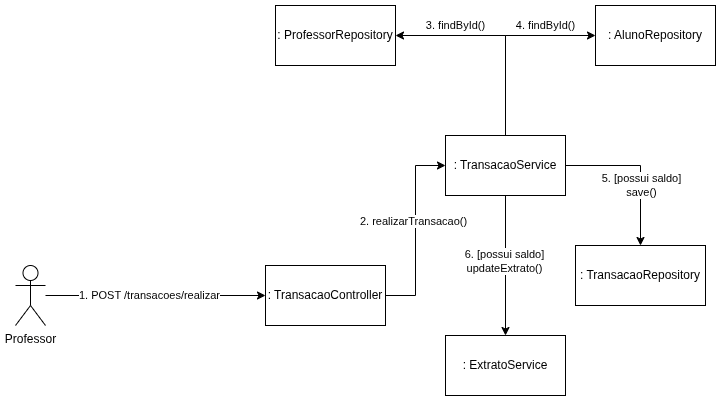

The diagram above was exported from draw.io. Its source (the exported page's mxGraphModel, read from the mxfile embedded in the PNG):
<mxGraphModel dx="1147" dy="638" grid="1" gridSize="10" guides="1" tooltips="1" connect="1" arrows="1" fold="1" page="1" pageScale="1" pageWidth="850" pageHeight="1100" math="0" shadow="0">
  <root>
    <mxCell id="0" />
    <mxCell id="1" parent="0" />
    <mxCell id="15p-oSswDOTJcgqFg19n-20" style="edgeStyle=orthogonalEdgeStyle;rounded=0;orthogonalLoop=1;jettySize=auto;html=1;entryX=0;entryY=0.5;entryDx=0;entryDy=0;strokeColor=default;endArrow=classic;startFill=0;endFill=1;" edge="1" parent="1" source="15p-oSswDOTJcgqFg19n-22" target="15p-oSswDOTJcgqFg19n-25">
      <mxGeometry relative="1" as="geometry" />
    </mxCell>
    <mxCell id="15p-oSswDOTJcgqFg19n-21" value="1. POST /transacoes/realizar" style="edgeLabel;html=1;align=center;verticalAlign=middle;resizable=0;points=[];" vertex="1" connectable="0" parent="15p-oSswDOTJcgqFg19n-20">
      <mxGeometry x="-0.2286" relative="1" as="geometry">
        <mxPoint x="19" as="offset" />
      </mxGeometry>
    </mxCell>
    <mxCell id="15p-oSswDOTJcgqFg19n-22" value="Professor" style="shape=umlActor;verticalLabelPosition=bottom;verticalAlign=top;html=1;outlineConnect=0;" vertex="1" parent="1">
      <mxGeometry x="420" y="660" width="30" height="60" as="geometry" />
    </mxCell>
    <mxCell id="15p-oSswDOTJcgqFg19n-23" style="edgeStyle=orthogonalEdgeStyle;rounded=0;orthogonalLoop=1;jettySize=auto;html=1;entryX=0;entryY=0.5;entryDx=0;entryDy=0;endArrow=classic;startFill=0;endFill=1;" edge="1" parent="1" source="15p-oSswDOTJcgqFg19n-25" target="15p-oSswDOTJcgqFg19n-33">
      <mxGeometry relative="1" as="geometry" />
    </mxCell>
    <mxCell id="15p-oSswDOTJcgqFg19n-24" value="2. realizarTransacao()" style="edgeLabel;html=1;align=center;verticalAlign=middle;resizable=0;points=[];" vertex="1" connectable="0" parent="15p-oSswDOTJcgqFg19n-23">
      <mxGeometry x="0.0947" y="2" relative="1" as="geometry">
        <mxPoint as="offset" />
      </mxGeometry>
    </mxCell>
    <mxCell id="15p-oSswDOTJcgqFg19n-25" value=": TransacaoController" style="rounded=0;whiteSpace=wrap;html=1;" vertex="1" parent="1">
      <mxGeometry x="670" y="660" width="120" height="60" as="geometry" />
    </mxCell>
    <mxCell id="15p-oSswDOTJcgqFg19n-26" style="edgeStyle=orthogonalEdgeStyle;rounded=0;orthogonalLoop=1;jettySize=auto;html=1;entryX=1;entryY=0.5;entryDx=0;entryDy=0;exitX=0.5;exitY=0;exitDx=0;exitDy=0;" edge="1" parent="1" source="15p-oSswDOTJcgqFg19n-33" target="15p-oSswDOTJcgqFg19n-34">
      <mxGeometry relative="1" as="geometry" />
    </mxCell>
    <mxCell id="15p-oSswDOTJcgqFg19n-38" value="3. findById()" style="edgeLabel;html=1;align=center;verticalAlign=middle;resizable=0;points=[];" vertex="1" connectable="0" parent="15p-oSswDOTJcgqFg19n-26">
      <mxGeometry x="0.3206" y="-1" relative="1" as="geometry">
        <mxPoint x="-12" y="-9" as="offset" />
      </mxGeometry>
    </mxCell>
    <mxCell id="15p-oSswDOTJcgqFg19n-27" style="edgeStyle=orthogonalEdgeStyle;rounded=0;orthogonalLoop=1;jettySize=auto;html=1;entryX=0;entryY=0.5;entryDx=0;entryDy=0;exitX=0.5;exitY=0;exitDx=0;exitDy=0;" edge="1" parent="1" source="15p-oSswDOTJcgqFg19n-33" target="15p-oSswDOTJcgqFg19n-35">
      <mxGeometry relative="1" as="geometry" />
    </mxCell>
    <mxCell id="15p-oSswDOTJcgqFg19n-28" value="4. findById()" style="edgeLabel;html=1;align=center;verticalAlign=middle;resizable=0;points=[];" vertex="1" connectable="0" parent="15p-oSswDOTJcgqFg19n-27">
      <mxGeometry x="-0.3143" relative="1" as="geometry">
        <mxPoint x="40" y="-45" as="offset" />
      </mxGeometry>
    </mxCell>
    <mxCell id="15p-oSswDOTJcgqFg19n-29" style="edgeStyle=orthogonalEdgeStyle;rounded=0;orthogonalLoop=1;jettySize=auto;html=1;entryX=0.5;entryY=0;entryDx=0;entryDy=0;" edge="1" parent="1" source="15p-oSswDOTJcgqFg19n-33" target="15p-oSswDOTJcgqFg19n-37">
      <mxGeometry relative="1" as="geometry" />
    </mxCell>
    <mxCell id="15p-oSswDOTJcgqFg19n-30" value="5. [possui saldo]&lt;div&gt;save()&lt;/div&gt;" style="edgeLabel;html=1;align=center;verticalAlign=middle;resizable=0;points=[];" vertex="1" connectable="0" parent="15p-oSswDOTJcgqFg19n-29">
      <mxGeometry x="-0.4344" y="-1" relative="1" as="geometry">
        <mxPoint x="31" y="19" as="offset" />
      </mxGeometry>
    </mxCell>
    <mxCell id="15p-oSswDOTJcgqFg19n-31" style="edgeStyle=orthogonalEdgeStyle;rounded=0;orthogonalLoop=1;jettySize=auto;html=1;entryX=0.5;entryY=0;entryDx=0;entryDy=0;" edge="1" parent="1" source="15p-oSswDOTJcgqFg19n-33" target="15p-oSswDOTJcgqFg19n-36">
      <mxGeometry relative="1" as="geometry" />
    </mxCell>
    <mxCell id="15p-oSswDOTJcgqFg19n-32" value="6. [possui saldo]&lt;div&gt;updateExtrato()&lt;/div&gt;" style="edgeLabel;html=1;align=center;verticalAlign=middle;resizable=0;points=[];" vertex="1" connectable="0" parent="15p-oSswDOTJcgqFg19n-31">
      <mxGeometry x="-0.0548" y="-1" relative="1" as="geometry">
        <mxPoint as="offset" />
      </mxGeometry>
    </mxCell>
    <mxCell id="15p-oSswDOTJcgqFg19n-33" value=": TransacaoService" style="rounded=0;whiteSpace=wrap;html=1;" vertex="1" parent="1">
      <mxGeometry x="850" y="530" width="120" height="60" as="geometry" />
    </mxCell>
    <mxCell id="15p-oSswDOTJcgqFg19n-34" value=": ProfessorRepository" style="rounded=0;whiteSpace=wrap;html=1;" vertex="1" parent="1">
      <mxGeometry x="680" y="400" width="120" height="60" as="geometry" />
    </mxCell>
    <mxCell id="15p-oSswDOTJcgqFg19n-35" value=": Aluno&lt;span style=&quot;background-color: transparent; color: light-dark(rgb(0, 0, 0), rgb(255, 255, 255));&quot;&gt;Repository&lt;/span&gt;" style="rounded=0;whiteSpace=wrap;html=1;" vertex="1" parent="1">
      <mxGeometry x="1000" y="400" width="120" height="60" as="geometry" />
    </mxCell>
    <mxCell id="15p-oSswDOTJcgqFg19n-36" value=": Extrato&lt;span style=&quot;background-color: transparent; color: light-dark(rgb(0, 0, 0), rgb(255, 255, 255));&quot;&gt;Service&lt;/span&gt;" style="rounded=0;whiteSpace=wrap;html=1;" vertex="1" parent="1">
      <mxGeometry x="850" y="730" width="120" height="60" as="geometry" />
    </mxCell>
    <mxCell id="15p-oSswDOTJcgqFg19n-37" value=": TransacaoRepository" style="rounded=0;whiteSpace=wrap;html=1;" vertex="1" parent="1">
      <mxGeometry x="980" y="640" width="130" height="60" as="geometry" />
    </mxCell>
  </root>
</mxGraphModel>